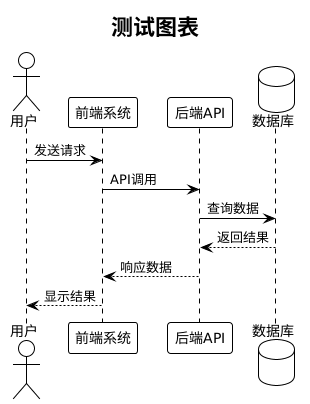

The diagram above was rendered by PlantUML. Its source (embedded in the PNG):
@startuml
!theme plain
title 测试图表

actor 用户
participant "前端系统" as Frontend
participant "后端API" as Backend
database "数据库" as DB

用户 -> Frontend: 发送请求
Frontend -> Backend: API调用
Backend -> DB: 查询数据
DB --> Backend: 返回结果
Backend --> Frontend: 响应数据
Frontend --> 用户: 显示结果
@enduml